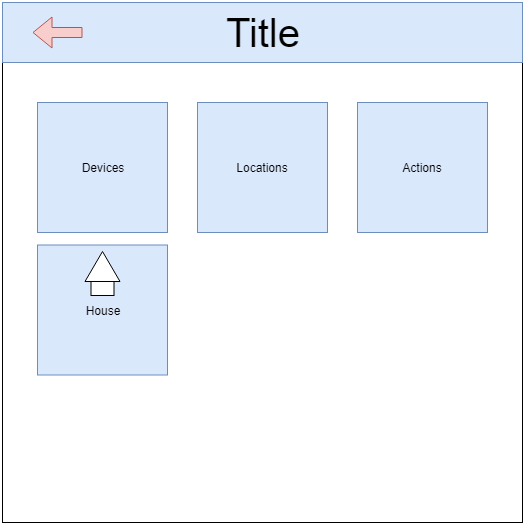

The diagram above was exported from draw.io. Its source (the exported page's mxGraphModel, read from the mxfile embedded in the PNG):
<mxGraphModel dx="700" dy="412" grid="1" gridSize="10" guides="1" tooltips="1" connect="1" arrows="1" fold="1" page="1" pageScale="1" pageWidth="827" pageHeight="1169" math="0" shadow="0">
  <root>
    <mxCell id="0" />
    <mxCell id="1" parent="0" />
    <mxCell id="OLn1wQRoWXVny-AETLD7-1" value="" style="whiteSpace=wrap;html=1;aspect=fixed;" vertex="1" parent="1">
      <mxGeometry x="140" y="40" width="520" height="520" as="geometry" />
    </mxCell>
    <mxCell id="OLn1wQRoWXVny-AETLD7-3" value="&lt;font style=&quot;font-size: 40px&quot;&gt;Title&lt;/font&gt;" style="rounded=0;whiteSpace=wrap;html=1;fillColor=#dae8fc;strokeColor=#6c8ebf;" vertex="1" parent="1">
      <mxGeometry x="140" y="40" width="520" height="60" as="geometry" />
    </mxCell>
    <mxCell id="OLn1wQRoWXVny-AETLD7-4" value="Locations" style="whiteSpace=wrap;html=1;aspect=fixed;fillColor=#dae8fc;strokeColor=#6c8ebf;" vertex="1" parent="1">
      <mxGeometry x="335" y="140" width="130" height="130" as="geometry" />
    </mxCell>
    <mxCell id="OLn1wQRoWXVny-AETLD7-5" value="Devices" style="whiteSpace=wrap;html=1;aspect=fixed;fillColor=#dae8fc;strokeColor=#6c8ebf;" vertex="1" parent="1">
      <mxGeometry x="175" y="140" width="130" height="130" as="geometry" />
    </mxCell>
    <mxCell id="OLn1wQRoWXVny-AETLD7-6" value="Actions" style="whiteSpace=wrap;html=1;aspect=fixed;fillColor=#dae8fc;strokeColor=#6c8ebf;" vertex="1" parent="1">
      <mxGeometry x="495" y="140" width="130" height="130" as="geometry" />
    </mxCell>
    <mxCell id="OLn1wQRoWXVny-AETLD7-7" value="House" style="whiteSpace=wrap;html=1;aspect=fixed;fillColor=#dae8fc;strokeColor=#6c8ebf;" vertex="1" parent="1">
      <mxGeometry x="175" y="282.5" width="130" height="130" as="geometry" />
    </mxCell>
    <mxCell id="OLn1wQRoWXVny-AETLD7-12" value="" style="shape=flexArrow;endArrow=classic;html=1;fillColor=#f8cecc;strokeColor=#b85450;" edge="1" parent="1">
      <mxGeometry width="50" height="50" relative="1" as="geometry">
        <mxPoint x="220" y="70" as="sourcePoint" />
        <mxPoint x="170" y="70" as="targetPoint" />
      </mxGeometry>
    </mxCell>
    <mxCell id="OLn1wQRoWXVny-AETLD7-13" value="" style="whiteSpace=wrap;html=1;aspect=fixed;" vertex="1" parent="1">
      <mxGeometry x="228.5" y="310" width="23" height="23" as="geometry" />
    </mxCell>
    <mxCell id="OLn1wQRoWXVny-AETLD7-14" value="" style="triangle;whiteSpace=wrap;html=1;rotation=-90;" vertex="1" parent="1">
      <mxGeometry x="225" y="286.5" width="30" height="35" as="geometry" />
    </mxCell>
  </root>
</mxGraphModel>